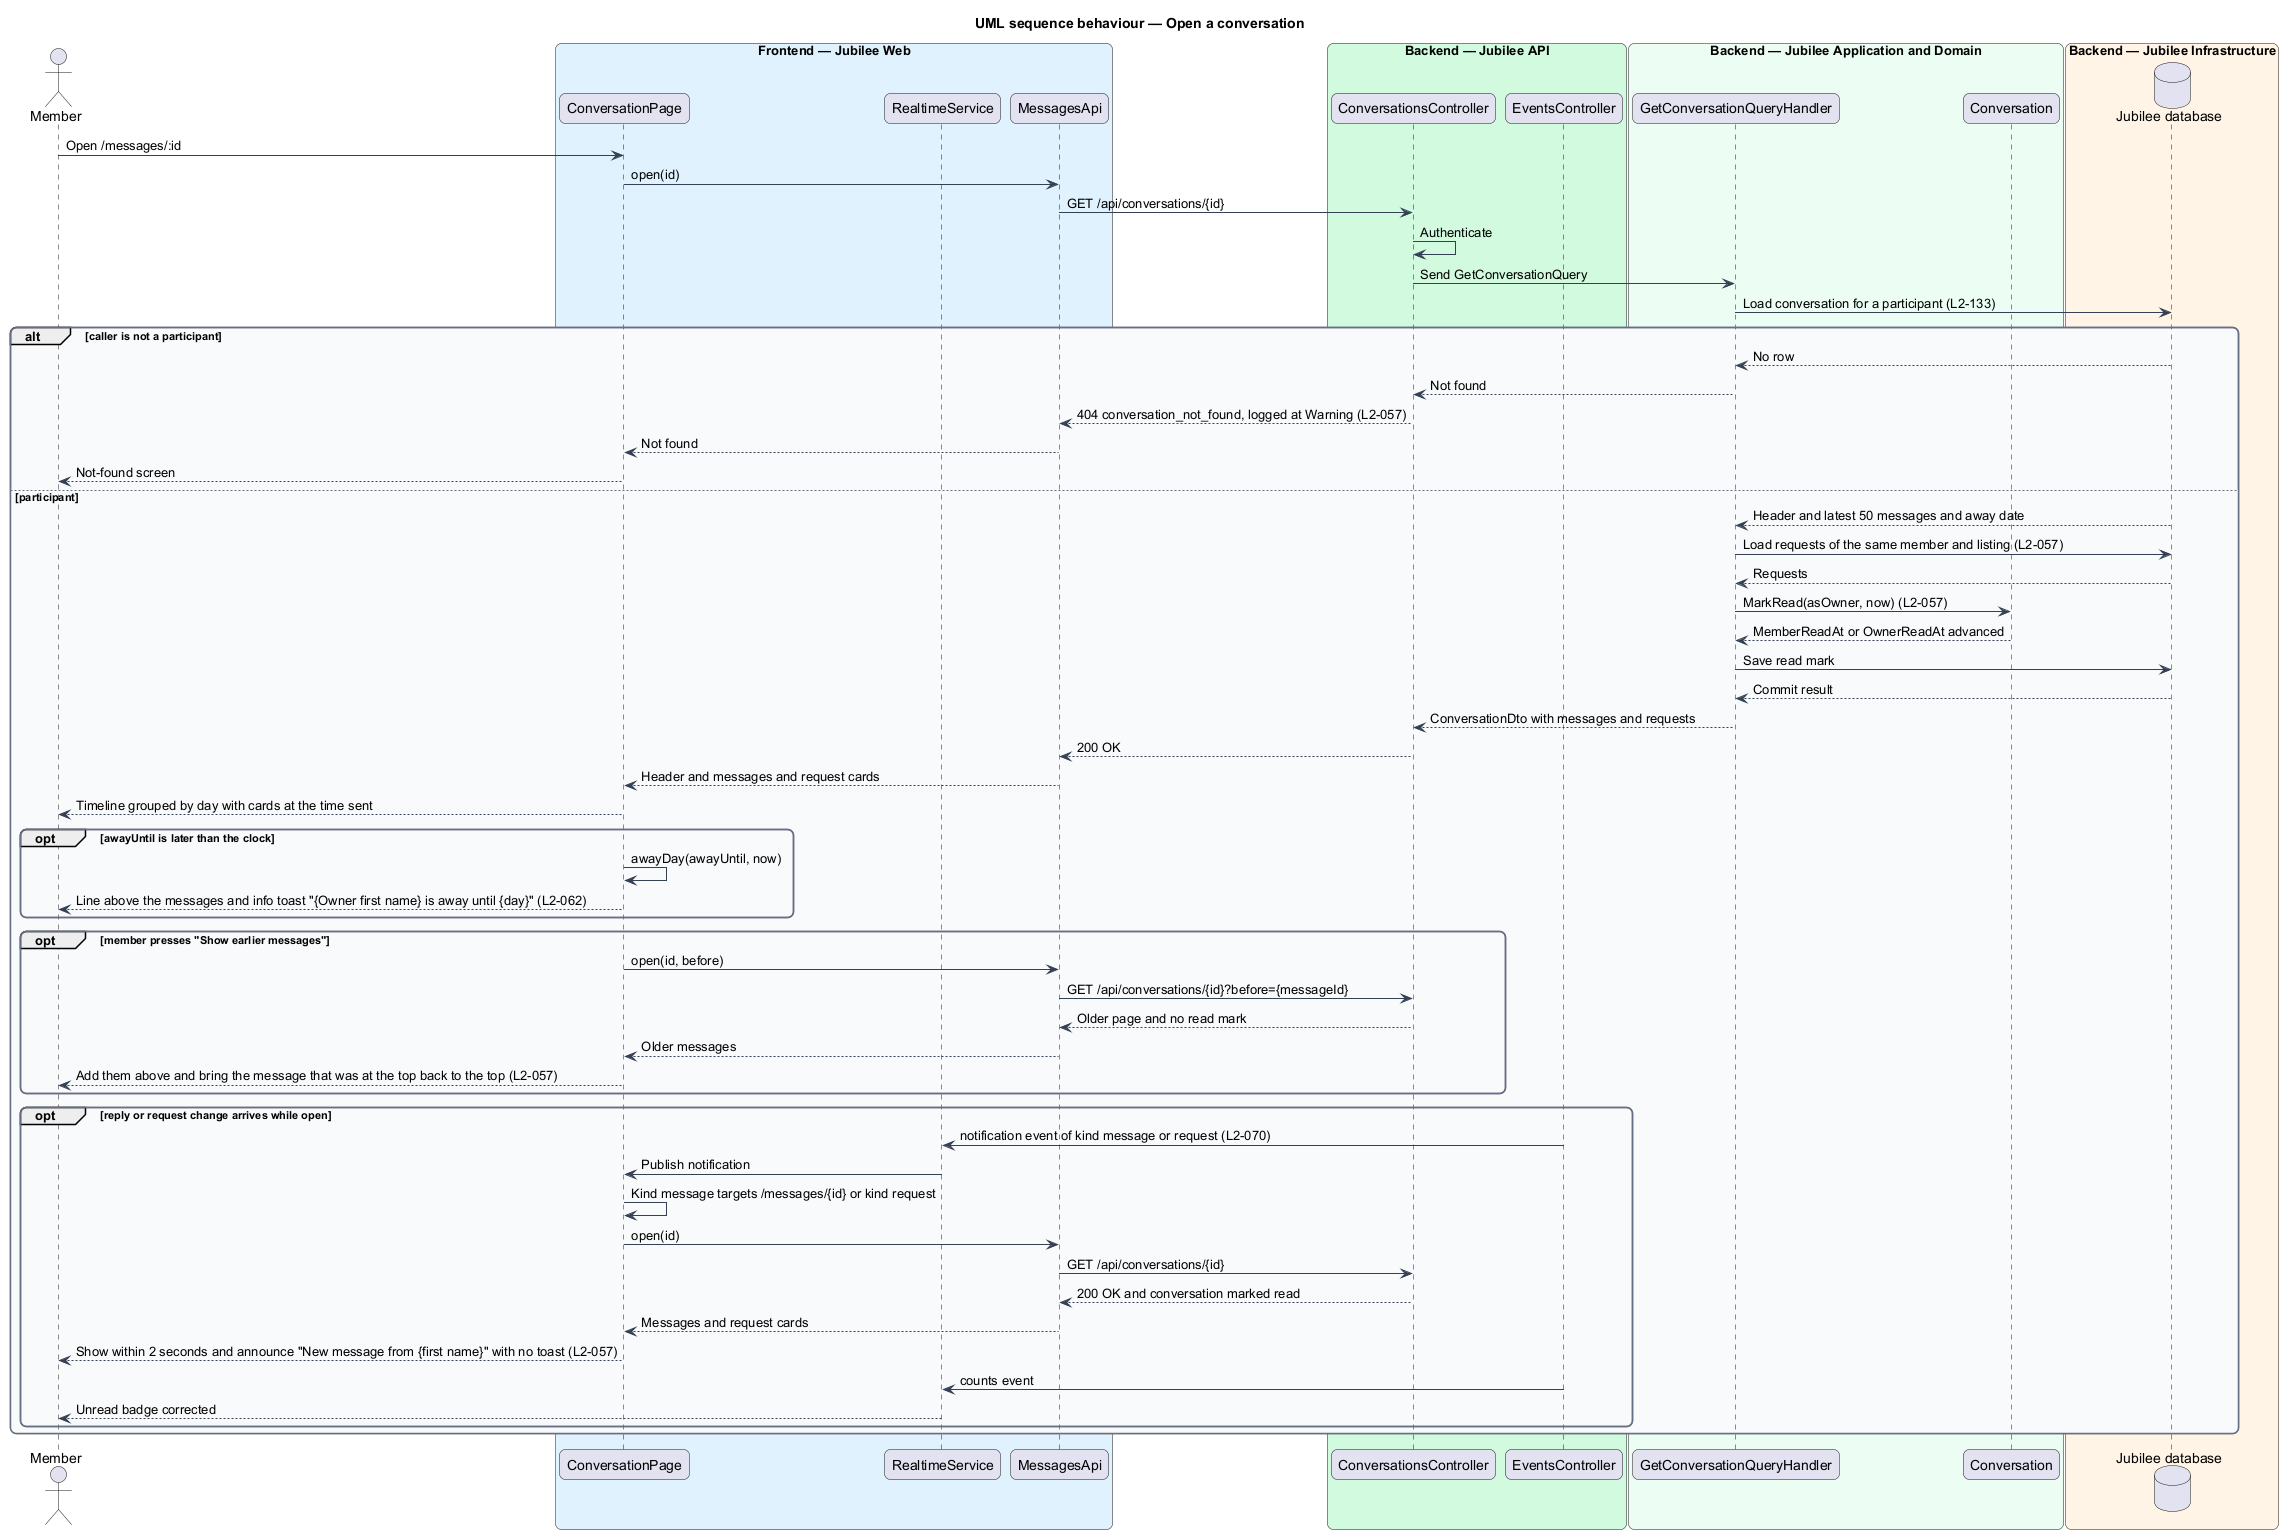

The diagram above was rendered by PlantUML. Its source (embedded in the PNG):
@startuml
title UML sequence behaviour — Open a conversation
skinparam backgroundColor #FFFFFF
skinparam shadowing false
skinparam roundcorner 12
skinparam defaultFontName Arial
skinparam ArrowColor #344054
skinparam rectangle {
  BorderColor #344054
  FontColor #101828
}
skinparam package {
  BorderColor #667085
  FontColor #101828
  BackgroundColor #F9FAFB
}
actor "Member" as member
box "Frontend — Jubilee Web" #E0F2FE
  participant "ConversationPage" as page
  participant "RealtimeService" as rt
  participant "MessagesApi" as client
end box
box "Backend — Jubilee API" #D1FADF
  participant "ConversationsController" as controller
  participant "EventsController" as events
end box
box "Backend — Jubilee Application and Domain" #ECFDF3
  participant "GetConversationQueryHandler" as handler
  participant "Conversation" as entity
end box
box "Backend — Jubilee Infrastructure" #FFF4E5
  database "Jubilee database" as db
end box
member -> page : Open /messages/:id
page -> client : open(id)
client -> controller : GET /api/conversations/{id}
controller -> controller : Authenticate
controller -> handler : Send GetConversationQuery
handler -> db : Load conversation for a participant (L2-133)
alt caller is not a participant
  db --> handler : No row
  handler --> controller : Not found
  controller --> client : 404 conversation_not_found, logged at Warning (L2-057)
  client --> page : Not found
  page --> member : Not-found screen
else participant
  db --> handler : Header and latest 50 messages and away date
  handler -> db : Load requests of the same member and listing (L2-057)
  db --> handler : Requests
  handler -> entity : MarkRead(asOwner, now) (L2-057)
  entity --> handler : MemberReadAt or OwnerReadAt advanced
  handler -> db : Save read mark
  db --> handler : Commit result
  handler --> controller : ConversationDto with messages and requests
  controller --> client : 200 OK
  client --> page : Header and messages and request cards
  page --> member : Timeline grouped by day with cards at the time sent
  opt awayUntil is later than the clock
    page -> page : awayDay(awayUntil, now)
    page --> member : Line above the messages and info toast "{Owner first name} is away until {day}" (L2-062)
  end
  opt member presses "Show earlier messages"
    page -> client : open(id, before)
    client -> controller : GET /api/conversations/{id}?before={messageId}
    controller --> client : Older page and no read mark
    client --> page : Older messages
    page --> member : Add them above and bring the message that was at the top back to the top (L2-057)
  end
  opt reply or request change arrives while open
    events -> rt : notification event of kind message or request (L2-070)
    rt -> page : Publish notification
    page -> page : Kind message targets /messages/{id} or kind request
    page -> client : open(id)
    client -> controller : GET /api/conversations/{id}
    controller --> client : 200 OK and conversation marked read
    client --> page : Messages and request cards
    page --> member : Show within 2 seconds and announce "New message from {first name}" with no toast (L2-057)
    events -> rt : counts event
    rt --> member : Unread badge corrected
  end
end
@enduml